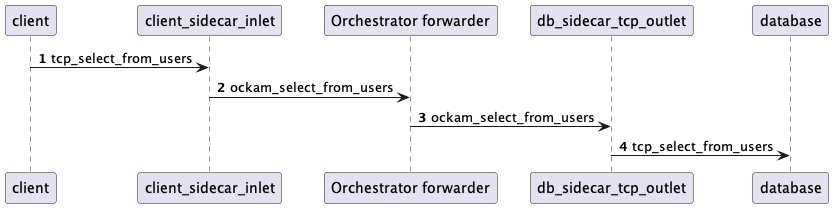

The diagram above was rendered by PlantUML. Its source (embedded in the PNG):
@startuml
'https://plantuml.com/sequence-diagram

autonumber

client -> client_sidecar_inlet: tcp_select_from_users
client_sidecar_inlet -> "Orchestrator forwarder": ockam_select_from_users
"Orchestrator forwarder" -> db_sidecar_tcp_outlet: ockam_select_from_users
db_sidecar_tcp_outlet -> database: tcp_select_from_users

@enduml